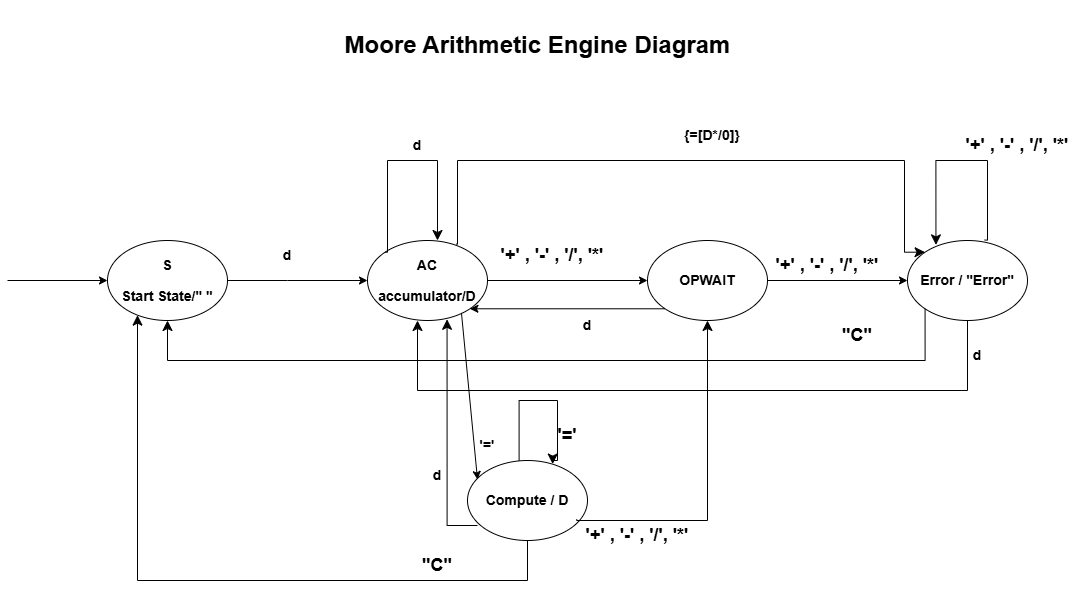

The diagram above was exported from draw.io. Its source (the exported page's mxGraphModel, read from the mxfile embedded in the PNG):
<mxGraphModel dx="1892" dy="1763" grid="1" gridSize="10" guides="1" tooltips="1" connect="1" arrows="1" fold="1" page="1" pageScale="1" pageWidth="850" pageHeight="1100" math="0" shadow="0">
  <root>
    <mxCell id="0" />
    <mxCell id="1" parent="0" />
    <mxCell id="3H9vqk43Tjqr9ehAcOEk-1" parent="1" style="ellipse;whiteSpace=wrap;html=1;" value="&lt;h3&gt;S&lt;/h3&gt;&lt;h3&gt;Start State/&quot; &quot;&lt;/h3&gt;" vertex="1">
      <mxGeometry height="80" width="120" x="20" y="200" as="geometry" />
    </mxCell>
    <mxCell id="3H9vqk43Tjqr9ehAcOEk-2" parent="1" style="ellipse;whiteSpace=wrap;html=1;" value="&lt;h3&gt;AC&lt;/h3&gt;&lt;h3&gt;accumulator/D&lt;/h3&gt;" vertex="1">
      <mxGeometry height="80" width="120" x="280" y="200" as="geometry" />
    </mxCell>
    <mxCell id="3H9vqk43Tjqr9ehAcOEk-3" parent="1" style="ellipse;whiteSpace=wrap;html=1;" value="&lt;h3&gt;OPWAIT&lt;/h3&gt;" vertex="1">
      <mxGeometry height="80" width="120" x="560" y="200" as="geometry" />
    </mxCell>
    <mxCell id="3H9vqk43Tjqr9ehAcOEk-4" parent="1" style="ellipse;whiteSpace=wrap;html=1;" value="&lt;h3&gt;Error / &quot;Error&quot;&lt;/h3&gt;" vertex="1">
      <mxGeometry height="80" width="120" x="820" y="200" as="geometry" />
    </mxCell>
    <mxCell id="3H9vqk43Tjqr9ehAcOEk-5" parent="1" style="ellipse;whiteSpace=wrap;html=1;" value="&lt;h3&gt;Compute / D&lt;/h3&gt;" vertex="1">
      <mxGeometry height="80" width="120" x="380" y="420" as="geometry" />
    </mxCell>
    <mxCell id="3H9vqk43Tjqr9ehAcOEk-8" edge="1" parent="1" source="3H9vqk43Tjqr9ehAcOEk-1" style="endArrow=classic;html=1;rounded=0;exitX=1;exitY=0.5;exitDx=0;exitDy=0;entryX=0;entryY=0.5;entryDx=0;entryDy=0;" target="3H9vqk43Tjqr9ehAcOEk-2" value="">
      <mxGeometry relative="1" as="geometry">
        <Array as="points">
          <mxPoint x="200" y="240" />
        </Array>
        <mxPoint x="390" y="320" as="sourcePoint" />
        <mxPoint x="490" y="320" as="targetPoint" />
      </mxGeometry>
    </mxCell>
    <mxCell id="3H9vqk43Tjqr9ehAcOEk-11" parent="1" style="text;html=1;whiteSpace=wrap;strokeColor=none;fillColor=none;align=center;verticalAlign=middle;rounded=0;" value="&lt;h3&gt;d&lt;/h3&gt;" vertex="1">
      <mxGeometry height="30" width="60" x="170" y="200" as="geometry" />
    </mxCell>
    <mxCell id="3H9vqk43Tjqr9ehAcOEk-13" parent="1" style="text;html=1;whiteSpace=wrap;strokeColor=none;fillColor=none;align=center;verticalAlign=middle;rounded=0;" value="&lt;h3&gt;d&lt;/h3&gt;" vertex="1">
      <mxGeometry height="30" width="60" x="300" y="90" as="geometry" />
    </mxCell>
    <mxCell id="3H9vqk43Tjqr9ehAcOEk-15" edge="1" parent="1" style="endArrow=classic;html=1;rounded=0;entryX=0;entryY=0.5;entryDx=0;entryDy=0;" target="3H9vqk43Tjqr9ehAcOEk-1" value="">
      <mxGeometry height="50" relative="1" width="50" as="geometry">
        <mxPoint x="-80" y="240" as="sourcePoint" />
        <mxPoint x="460" y="230" as="targetPoint" />
      </mxGeometry>
    </mxCell>
    <mxCell id="3H9vqk43Tjqr9ehAcOEk-19" edge="1" parent="1" source="3H9vqk43Tjqr9ehAcOEk-2" style="edgeStyle=segmentEdgeStyle;endArrow=classic;html=1;curved=0;rounded=0;endSize=8;startSize=8;exitX=0;exitY=0;exitDx=0;exitDy=0;" value="">
      <mxGeometry height="50" relative="1" width="50" as="geometry">
        <Array as="points">
          <mxPoint x="300" y="212" />
          <mxPoint x="300" y="120" />
          <mxPoint x="350" y="120" />
        </Array>
        <mxPoint x="300" y="180" as="sourcePoint" />
        <mxPoint x="350" y="200" as="targetPoint" />
      </mxGeometry>
    </mxCell>
    <mxCell id="3H9vqk43Tjqr9ehAcOEk-20" edge="1" parent="1" source="3H9vqk43Tjqr9ehAcOEk-2" style="endArrow=classic;html=1;rounded=0;exitX=1;exitY=0.5;exitDx=0;exitDy=0;entryX=0;entryY=0.5;entryDx=0;entryDy=0;" target="3H9vqk43Tjqr9ehAcOEk-3" value="">
      <mxGeometry height="50" relative="1" width="50" as="geometry">
        <mxPoint x="410" y="280" as="sourcePoint" />
        <mxPoint x="460" y="230" as="targetPoint" />
      </mxGeometry>
    </mxCell>
    <mxCell id="3H9vqk43Tjqr9ehAcOEk-21" parent="1" style="text;html=1;whiteSpace=wrap;strokeColor=none;fillColor=none;align=center;verticalAlign=middle;rounded=0;" value="&lt;h2&gt;'+' , '-' , '/', '*'&lt;/h2&gt;" vertex="1">
      <mxGeometry height="30" width="130" x="400" y="200" as="geometry" />
    </mxCell>
    <mxCell id="3H9vqk43Tjqr9ehAcOEk-23" edge="1" parent="1" source="3H9vqk43Tjqr9ehAcOEk-3" style="endArrow=classic;html=1;rounded=0;fontFamily=Helvetica;fontSize=12;fontColor=default;exitX=0;exitY=1;exitDx=0;exitDy=0;entryX=1;entryY=1;entryDx=0;entryDy=0;" target="3H9vqk43Tjqr9ehAcOEk-2" value="">
      <mxGeometry height="50" relative="1" width="50" as="geometry">
        <mxPoint x="410" y="280" as="sourcePoint" />
        <mxPoint x="460" y="230" as="targetPoint" />
      </mxGeometry>
    </mxCell>
    <mxCell id="3H9vqk43Tjqr9ehAcOEk-24" parent="1" style="text;html=1;whiteSpace=wrap;strokeColor=none;fillColor=none;align=center;verticalAlign=middle;rounded=0;fontFamily=Helvetica;fontSize=12;fontColor=default;" value="&lt;h3&gt;d&lt;/h3&gt;" vertex="1">
      <mxGeometry height="30" width="60" x="470" y="270" as="geometry" />
    </mxCell>
    <mxCell id="3H9vqk43Tjqr9ehAcOEk-25" edge="1" parent="1" source="3H9vqk43Tjqr9ehAcOEk-3" style="endArrow=classic;html=1;rounded=0;fontFamily=Helvetica;fontSize=12;fontColor=default;entryX=0;entryY=0.5;entryDx=0;entryDy=0;exitX=1;exitY=0.5;exitDx=0;exitDy=0;" target="3H9vqk43Tjqr9ehAcOEk-4" value="">
      <mxGeometry height="50" relative="1" width="50" as="geometry">
        <mxPoint x="410" y="280" as="sourcePoint" />
        <mxPoint x="460" y="230" as="targetPoint" />
      </mxGeometry>
    </mxCell>
    <mxCell id="3H9vqk43Tjqr9ehAcOEk-26" parent="1" style="text;html=1;whiteSpace=wrap;strokeColor=none;fillColor=none;align=center;verticalAlign=middle;rounded=0;fontFamily=Helvetica;fontSize=12;fontColor=default;" value="&lt;h2&gt;'+' , '-' , '/', '*'&lt;/h2&gt;" vertex="1">
      <mxGeometry height="30" width="120" x="680" y="210" as="geometry" />
    </mxCell>
    <mxCell id="3H9vqk43Tjqr9ehAcOEk-31" edge="1" parent="1" source="3H9vqk43Tjqr9ehAcOEk-4" style="edgeStyle=segmentEdgeStyle;endArrow=classic;html=1;curved=0;rounded=0;endSize=8;startSize=8;fontFamily=Helvetica;fontSize=12;fontColor=default;entryX=0.237;entryY=0.055;entryDx=0;entryDy=0;entryPerimeter=0;exitX=0.643;exitY=-0.005;exitDx=0;exitDy=0;exitPerimeter=0;" target="3H9vqk43Tjqr9ehAcOEk-4" value="">
      <mxGeometry height="50" relative="1" width="50" as="geometry">
        <Array as="points">
          <mxPoint x="900" y="200" />
          <mxPoint x="900" y="120" />
          <mxPoint x="848" y="120" />
        </Array>
        <mxPoint x="900" y="180" as="sourcePoint" />
        <mxPoint x="890" y="100" as="targetPoint" />
      </mxGeometry>
    </mxCell>
    <mxCell id="3H9vqk43Tjqr9ehAcOEk-32" parent="1" style="text;html=1;whiteSpace=wrap;strokeColor=none;fillColor=none;align=center;verticalAlign=middle;rounded=0;fontFamily=Helvetica;fontSize=12;fontColor=default;" value="&lt;h2&gt;'+' , '-' , '/', '*'&lt;/h2&gt;" vertex="1">
      <mxGeometry height="30" width="120" x="870" y="90" as="geometry" />
    </mxCell>
    <mxCell id="3H9vqk43Tjqr9ehAcOEk-33" edge="1" parent="1" source="3H9vqk43Tjqr9ehAcOEk-2" style="edgeStyle=segmentEdgeStyle;endArrow=classic;html=1;curved=0;rounded=0;endSize=8;startSize=8;fontFamily=Helvetica;fontSize=12;fontColor=default;entryX=0;entryY=0;entryDx=0;entryDy=0;exitX=0.74;exitY=0.045;exitDx=0;exitDy=0;exitPerimeter=0;" target="3H9vqk43Tjqr9ehAcOEk-4" value="">
      <mxGeometry height="50" relative="1" width="50" as="geometry">
        <Array as="points">
          <mxPoint x="370" y="204" />
          <mxPoint x="370" y="120" />
          <mxPoint x="817" y="120" />
          <mxPoint x="817" y="212" />
        </Array>
        <mxPoint x="370" y="200" as="sourcePoint" />
        <mxPoint x="790" y="120" as="targetPoint" />
      </mxGeometry>
    </mxCell>
    <mxCell id="3H9vqk43Tjqr9ehAcOEk-34" parent="1" style="text;html=1;whiteSpace=wrap;strokeColor=none;fillColor=none;align=center;verticalAlign=middle;rounded=0;fontFamily=Helvetica;fontSize=12;fontColor=default;" value="&lt;h3&gt;{=[D*/0]}&lt;/h3&gt;" vertex="1">
      <mxGeometry height="50" width="170" x="540" y="70" as="geometry" />
    </mxCell>
    <mxCell id="3H9vqk43Tjqr9ehAcOEk-36" edge="1" parent="1" style="edgeStyle=segmentEdgeStyle;endArrow=classic;html=1;curved=0;rounded=0;endSize=8;startSize=8;fontFamily=Helvetica;fontSize=12;fontColor=default;" value="">
      <mxGeometry height="50" relative="1" width="50" as="geometry">
        <Array as="points">
          <mxPoint x="880" y="350" />
          <mxPoint x="330" y="350" />
        </Array>
        <mxPoint x="880" y="280" as="sourcePoint" />
        <mxPoint x="330" y="280" as="targetPoint" />
      </mxGeometry>
    </mxCell>
    <mxCell id="3H9vqk43Tjqr9ehAcOEk-37" parent="1" style="text;html=1;whiteSpace=wrap;strokeColor=none;fillColor=none;align=center;verticalAlign=middle;rounded=0;fontFamily=Helvetica;fontSize=12;fontColor=default;" value="&lt;h3&gt;d&lt;/h3&gt;" vertex="1">
      <mxGeometry height="50" width="120" x="830" y="290" as="geometry" />
    </mxCell>
    <mxCell id="3H9vqk43Tjqr9ehAcOEk-38" edge="1" parent="1" source="3H9vqk43Tjqr9ehAcOEk-4" style="edgeStyle=segmentEdgeStyle;endArrow=classic;html=1;curved=0;rounded=0;endSize=8;startSize=8;fontFamily=Helvetica;fontSize=12;fontColor=default;exitX=0;exitY=1;exitDx=0;exitDy=0;" value="">
      <mxGeometry height="50" relative="1" width="50" as="geometry">
        <Array as="points">
          <mxPoint x="838" y="320" />
          <mxPoint x="80" y="320" />
        </Array>
        <mxPoint x="410" y="280" as="sourcePoint" />
        <mxPoint x="80" y="280" as="targetPoint" />
      </mxGeometry>
    </mxCell>
    <mxCell id="3H9vqk43Tjqr9ehAcOEk-39" parent="1" style="text;html=1;whiteSpace=wrap;strokeColor=none;fillColor=none;align=center;verticalAlign=middle;rounded=0;fontFamily=Helvetica;fontSize=12;fontColor=default;" value="&lt;h2&gt;&quot;C&quot;&lt;/h2&gt;" vertex="1">
      <mxGeometry height="30" width="60" x="740" y="280" as="geometry" />
    </mxCell>
    <mxCell id="3H9vqk43Tjqr9ehAcOEk-40" edge="1" parent="1" source="3H9vqk43Tjqr9ehAcOEk-5" style="edgeStyle=segmentEdgeStyle;endArrow=classic;html=1;curved=0;rounded=0;endSize=8;startSize=8;fontFamily=Helvetica;fontSize=12;fontColor=default;exitX=0.5;exitY=1;exitDx=0;exitDy=0;" target="3H9vqk43Tjqr9ehAcOEk-1" value="">
      <mxGeometry height="50" relative="1" width="50" as="geometry">
        <Array as="points">
          <mxPoint x="440" y="540" />
          <mxPoint x="50" y="540" />
        </Array>
        <mxPoint x="440" y="540" as="sourcePoint" />
        <mxPoint x="50" y="278" as="targetPoint" />
      </mxGeometry>
    </mxCell>
    <mxCell id="3H9vqk43Tjqr9ehAcOEk-41" parent="1" style="text;html=1;whiteSpace=wrap;strokeColor=none;fillColor=none;align=center;verticalAlign=middle;rounded=0;fontFamily=Helvetica;fontSize=12;fontColor=default;" value="&lt;h2&gt;&quot;C&quot;&lt;/h2&gt;" vertex="1">
      <mxGeometry height="30" width="60" x="320" y="510" as="geometry" />
    </mxCell>
    <mxCell id="gWeEZFOFlwVuT8XUMJWo-1" edge="1" parent="1" source="3H9vqk43Tjqr9ehAcOEk-5" style="edgeStyle=segmentEdgeStyle;endArrow=classic;html=1;curved=0;rounded=0;endSize=8;startSize=8;fontFamily=Helvetica;fontSize=12;fontColor=default;exitX=0.43;exitY=0.005;exitDx=0;exitDy=0;exitPerimeter=0;entryX=0.71;entryY=0.045;entryDx=0;entryDy=0;entryPerimeter=0;" target="3H9vqk43Tjqr9ehAcOEk-5" value="">
      <mxGeometry height="50" relative="1" width="50" as="geometry">
        <Array as="points">
          <mxPoint x="432" y="360" />
          <mxPoint x="470" y="360" />
          <mxPoint x="470" y="420" />
          <mxPoint x="465" y="420" />
        </Array>
        <mxPoint x="430" y="410" as="sourcePoint" />
        <mxPoint x="470" y="400" as="targetPoint" />
      </mxGeometry>
    </mxCell>
    <mxCell id="gWeEZFOFlwVuT8XUMJWo-3" parent="1" style="text;html=1;whiteSpace=wrap;strokeColor=none;fillColor=none;align=center;verticalAlign=middle;rounded=0;fontFamily=Helvetica;fontSize=12;fontColor=default;" value="&lt;h2&gt;'='&lt;/h2&gt;" vertex="1">
      <mxGeometry height="30" width="60" x="450" y="380" as="geometry" />
    </mxCell>
    <mxCell id="gWeEZFOFlwVuT8XUMJWo-4" edge="1" parent="1" source="3H9vqk43Tjqr9ehAcOEk-5" style="edgeStyle=segmentEdgeStyle;endArrow=classic;html=1;curved=0;rounded=0;endSize=8;startSize=8;fontFamily=Helvetica;fontSize=12;fontColor=default;entryX=0.5;entryY=1;entryDx=0;entryDy=0;exitX=0.91;exitY=0.735;exitDx=0;exitDy=0;exitPerimeter=0;" target="3H9vqk43Tjqr9ehAcOEk-3" value="">
      <mxGeometry height="50" relative="1" width="50" as="geometry">
        <Array as="points">
          <mxPoint x="489" y="480" />
          <mxPoint x="620" y="480" />
        </Array>
        <mxPoint x="530" y="480" as="sourcePoint" />
        <mxPoint x="620" y="330" as="targetPoint" />
      </mxGeometry>
    </mxCell>
    <mxCell id="gWeEZFOFlwVuT8XUMJWo-6" parent="1" style="text;html=1;whiteSpace=wrap;strokeColor=none;fillColor=none;align=center;verticalAlign=middle;rounded=0;fontFamily=Helvetica;fontSize=12;fontColor=default;" value="&lt;h2&gt;'+' , '-' , '/', '*'&lt;/h2&gt;" vertex="1">
      <mxGeometry height="30" width="160" x="470" y="480" as="geometry" />
    </mxCell>
    <mxCell id="gWeEZFOFlwVuT8XUMJWo-7" edge="1" parent="1" style="edgeStyle=segmentEdgeStyle;endArrow=classic;html=1;curved=0;rounded=0;endSize=8;startSize=8;fontFamily=Helvetica;fontSize=12;fontColor=default;entryX=0.663;entryY=0.985;entryDx=0;entryDy=0;entryPerimeter=0;" target="3H9vqk43Tjqr9ehAcOEk-2" value="">
      <mxGeometry height="50" relative="1" width="50" as="geometry">
        <Array as="points">
          <mxPoint x="360" y="485" />
        </Array>
        <mxPoint x="390" y="485" as="sourcePoint" />
        <mxPoint x="360" y="310" as="targetPoint" />
      </mxGeometry>
    </mxCell>
    <mxCell id="gWeEZFOFlwVuT8XUMJWo-8" parent="1" style="text;html=1;whiteSpace=wrap;strokeColor=none;fillColor=none;align=center;verticalAlign=middle;rounded=0;fontFamily=Helvetica;fontSize=12;fontColor=default;" value="&lt;h3&gt;d&lt;/h3&gt;" vertex="1">
      <mxGeometry height="30" width="60" x="320" y="420" as="geometry" />
    </mxCell>
    <mxCell id="gWeEZFOFlwVuT8XUMJWo-9" edge="1" parent="1" source="3H9vqk43Tjqr9ehAcOEk-2" style="endArrow=classic;html=1;rounded=0;fontFamily=Helvetica;fontSize=12;fontColor=default;exitX=0.783;exitY=0.905;exitDx=0;exitDy=0;exitPerimeter=0;" value="">
      <mxGeometry height="50" relative="1" width="50" as="geometry">
        <mxPoint x="380" y="270" as="sourcePoint" />
        <mxPoint x="390" y="439" as="targetPoint" />
      </mxGeometry>
    </mxCell>
    <mxCell id="gWeEZFOFlwVuT8XUMJWo-11" parent="1" style="text;html=1;whiteSpace=wrap;strokeColor=none;fillColor=none;align=center;verticalAlign=middle;rounded=0;fontFamily=Helvetica;fontSize=12;fontColor=default;" value="&lt;h3&gt;'='&lt;/h3&gt;" vertex="1">
      <mxGeometry height="30" width="60" x="370" y="390" as="geometry" />
    </mxCell>
    <mxCell id="gWeEZFOFlwVuT8XUMJWo-12" parent="1" style="text;strokeColor=none;fillColor=none;html=1;fontSize=12;fontStyle=1;verticalAlign=middle;align=center;fontFamily=Helvetica;fontColor=default;" value="&lt;h1&gt;Moore Arithmetic Engine Diagram&lt;/h1&gt;" vertex="1">
      <mxGeometry height="90" width="1020" x="-60" y="-40" as="geometry" />
    </mxCell>
  </root>
</mxGraphModel>